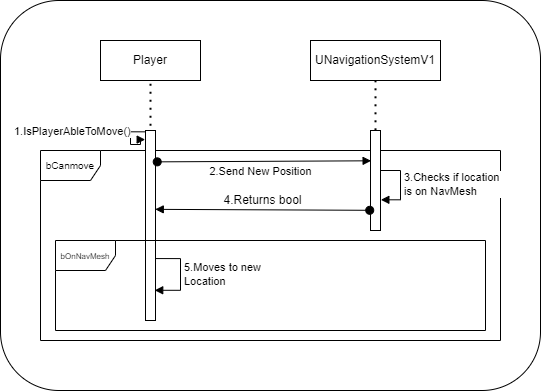

The diagram above was exported from draw.io. Its source (the exported page's mxGraphModel, read from the mxfile embedded in the PNG):
<mxGraphModel dx="1182" dy="675" grid="1" gridSize="10" guides="1" tooltips="1" connect="1" arrows="1" fold="1" page="1" pageScale="1" pageWidth="1920" pageHeight="1200" math="0" shadow="0">
  <root>
    <mxCell id="0" />
    <mxCell id="1" parent="0" />
    <mxCell id="AwdrZfz1oAE5D6I1BQEE-15" value="" style="rounded=1;whiteSpace=wrap;html=1;fontSize=8;" parent="1" vertex="1">
      <mxGeometry x="30" y="60" width="540" height="390" as="geometry" />
    </mxCell>
    <mxCell id="AwdrZfz1oAE5D6I1BQEE-11" value="&lt;font style=&quot;font-size: 10px&quot;&gt;bCanmove&lt;/font&gt;" style="shape=umlFrame;whiteSpace=wrap;html=1;" parent="1" vertex="1">
      <mxGeometry x="70" y="210" width="460" height="190" as="geometry" />
    </mxCell>
    <mxCell id="AwdrZfz1oAE5D6I1BQEE-1" value="Player" style="whiteSpace=wrap;html=1;align=center;" parent="1" vertex="1">
      <mxGeometry x="130" y="100" width="100" height="40" as="geometry" />
    </mxCell>
    <mxCell id="AwdrZfz1oAE5D6I1BQEE-2" value="UNavigationSystemV1" style="whiteSpace=wrap;html=1;align=center;" parent="1" vertex="1">
      <mxGeometry x="340" y="100" width="130" height="40" as="geometry" />
    </mxCell>
    <mxCell id="AwdrZfz1oAE5D6I1BQEE-3" value="" style="html=1;points=[];perimeter=orthogonalPerimeter;" parent="1" vertex="1">
      <mxGeometry x="175" y="190" width="10" height="190" as="geometry" />
    </mxCell>
    <mxCell id="AwdrZfz1oAE5D6I1BQEE-4" value="" style="html=1;points=[];perimeter=orthogonalPerimeter;" parent="1" vertex="1">
      <mxGeometry x="400" y="190" width="10" height="100" as="geometry" />
    </mxCell>
    <mxCell id="AwdrZfz1oAE5D6I1BQEE-5" value="" style="endArrow=none;dashed=1;html=1;dashPattern=1 3;strokeWidth=2;rounded=0;exitX=0.5;exitY=-0.025;exitDx=0;exitDy=0;exitPerimeter=0;entryX=0.5;entryY=1;entryDx=0;entryDy=0;" parent="1" source="AwdrZfz1oAE5D6I1BQEE-3" target="AwdrZfz1oAE5D6I1BQEE-1" edge="1">
      <mxGeometry width="50" height="50" relative="1" as="geometry">
        <mxPoint x="220" y="210" as="sourcePoint" />
        <mxPoint x="270" y="160" as="targetPoint" />
      </mxGeometry>
    </mxCell>
    <mxCell id="AwdrZfz1oAE5D6I1BQEE-6" value="" style="endArrow=none;dashed=1;html=1;dashPattern=1 3;strokeWidth=2;rounded=0;exitX=0.5;exitY=-0.002;exitDx=0;exitDy=0;exitPerimeter=0;entryX=0.5;entryY=1;entryDx=0;entryDy=0;" parent="1" source="AwdrZfz1oAE5D6I1BQEE-4" target="AwdrZfz1oAE5D6I1BQEE-2" edge="1">
      <mxGeometry width="50" height="50" relative="1" as="geometry">
        <mxPoint x="190" y="198" as="sourcePoint" />
        <mxPoint x="190" y="150" as="targetPoint" />
      </mxGeometry>
    </mxCell>
    <mxCell id="AwdrZfz1oAE5D6I1BQEE-8" value="3.Checks if location &lt;br&gt;is on NavMesh" style="edgeStyle=orthogonalEdgeStyle;html=1;align=left;spacingLeft=2;endArrow=block;rounded=0;entryX=1.036;entryY=0.693;entryDx=0;entryDy=0;entryPerimeter=0;" parent="1" target="AwdrZfz1oAE5D6I1BQEE-4" edge="1">
      <mxGeometry x="-0.0012" relative="1" as="geometry">
        <mxPoint x="410" y="230" as="sourcePoint" />
        <Array as="points">
          <mxPoint x="430" y="230" />
          <mxPoint x="430" y="259" />
        </Array>
        <mxPoint x="425" y="260" as="targetPoint" />
        <mxPoint as="offset" />
      </mxGeometry>
    </mxCell>
    <mxCell id="AwdrZfz1oAE5D6I1BQEE-9" value="2.Send New Position" style="html=1;verticalAlign=bottom;startArrow=oval;startFill=1;endArrow=block;startSize=8;rounded=0;exitX=1.172;exitY=0.165;exitDx=0;exitDy=0;exitPerimeter=0;entryX=0.061;entryY=0.303;entryDx=0;entryDy=0;entryPerimeter=0;" parent="1" source="AwdrZfz1oAE5D6I1BQEE-3" target="AwdrZfz1oAE5D6I1BQEE-4" edge="1">
      <mxGeometry x="-0.0351" y="-19" width="60" relative="1" as="geometry">
        <mxPoint x="250" y="270" as="sourcePoint" />
        <mxPoint x="310" y="270" as="targetPoint" />
        <mxPoint as="offset" />
      </mxGeometry>
    </mxCell>
    <mxCell id="AwdrZfz1oAE5D6I1BQEE-10" value="1.IsPlayerAbleToMove()" style="edgeStyle=orthogonalEdgeStyle;html=1;align=left;spacingLeft=2;endArrow=block;rounded=0;entryX=-0.033;entryY=0.048;exitX=-0.079;exitY=0.007;exitDx=0;exitDy=0;exitPerimeter=0;entryDx=0;entryDy=0;entryPerimeter=0;" parent="1" source="AwdrZfz1oAE5D6I1BQEE-3" target="AwdrZfz1oAE5D6I1BQEE-3" edge="1">
      <mxGeometry x="-0.3035" y="-120" relative="1" as="geometry">
        <mxPoint x="70" y="210" as="sourcePoint" />
        <Array as="points">
          <mxPoint x="160" y="192" />
          <mxPoint x="160" y="204" />
          <mxPoint x="170" y="204" />
        </Array>
        <mxPoint x="75" y="230" as="targetPoint" />
        <mxPoint y="-2" as="offset" />
      </mxGeometry>
    </mxCell>
    <mxCell id="AwdrZfz1oAE5D6I1BQEE-12" value="&lt;font style=&quot;font-size: 12px&quot;&gt;4.Returns bool&lt;/font&gt;" style="html=1;verticalAlign=bottom;startArrow=oval;startFill=1;endArrow=block;startSize=8;rounded=0;fontSize=10;exitX=-0.078;exitY=0.798;exitDx=0;exitDy=0;exitPerimeter=0;entryX=0.978;entryY=0.415;entryDx=0;entryDy=0;entryPerimeter=0;" parent="1" source="AwdrZfz1oAE5D6I1BQEE-4" target="AwdrZfz1oAE5D6I1BQEE-3" edge="1">
      <mxGeometry width="60" relative="1" as="geometry">
        <mxPoint x="250" y="310" as="sourcePoint" />
        <mxPoint x="310" y="310" as="targetPoint" />
      </mxGeometry>
    </mxCell>
    <mxCell id="AwdrZfz1oAE5D6I1BQEE-13" value="&lt;font style=&quot;font-size: 8px&quot;&gt;bOnNavMesh&lt;/font&gt;" style="shape=umlFrame;whiteSpace=wrap;html=1;fontSize=10;" parent="1" vertex="1">
      <mxGeometry x="85" y="300" width="430" height="90" as="geometry" />
    </mxCell>
    <mxCell id="AwdrZfz1oAE5D6I1BQEE-14" value="5.Moves to new&lt;br&gt;Location" style="edgeStyle=orthogonalEdgeStyle;html=1;align=left;spacingLeft=2;endArrow=block;rounded=0;entryX=0.922;entryY=0.841;entryDx=0;entryDy=0;entryPerimeter=0;exitX=1.033;exitY=0.674;exitDx=0;exitDy=0;exitPerimeter=0;" parent="1" source="AwdrZfz1oAE5D6I1BQEE-3" target="AwdrZfz1oAE5D6I1BQEE-3" edge="1">
      <mxGeometry x="-0.0012" relative="1" as="geometry">
        <mxPoint x="200" y="320" as="sourcePoint" />
        <Array as="points">
          <mxPoint x="210" y="318" />
          <mxPoint x="210" y="350" />
        </Array>
        <mxPoint x="200.3599999999999" y="349.29999999999995" as="targetPoint" />
        <mxPoint as="offset" />
      </mxGeometry>
    </mxCell>
  </root>
</mxGraphModel>